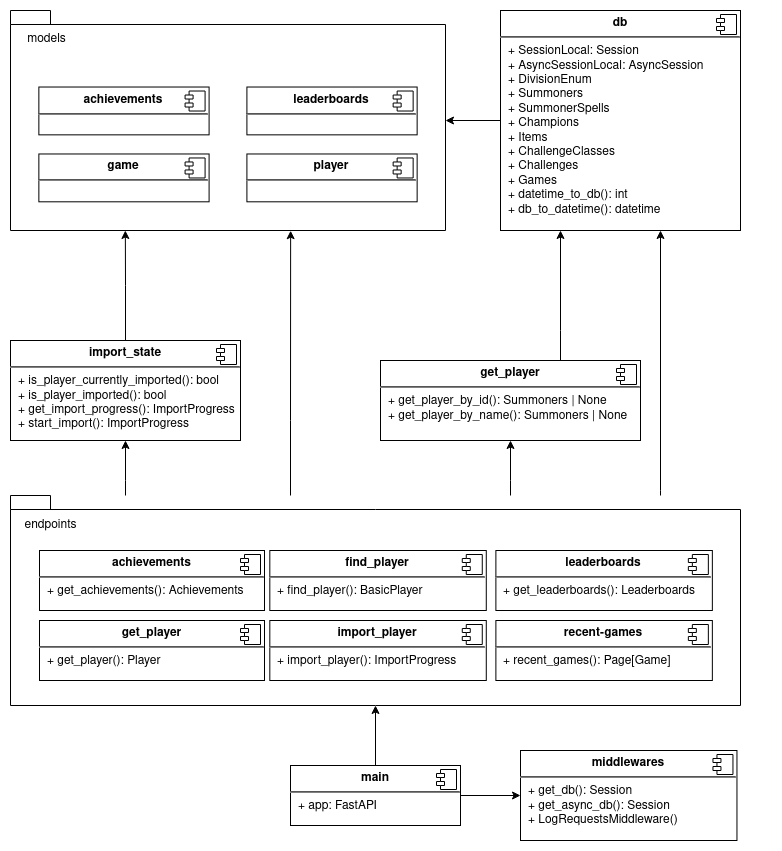

The diagram above was exported from draw.io. Its source (the exported page's mxGraphModel, read from the mxfile embedded in the PNG):
<mxGraphModel dx="2145" dy="2266" grid="1" gridSize="10" guides="1" tooltips="1" connect="1" arrows="1" fold="1" page="1" pageScale="1" pageWidth="850" pageHeight="1100" math="0" shadow="0">
  <root>
    <mxCell id="0" />
    <mxCell id="1" parent="0" />
    <mxCell id="5gvDlHKYMpNsk0_qE8G4-12" value="" style="group" vertex="1" connectable="0" parent="1">
      <mxGeometry x="60" y="275" width="760" height="230" as="geometry" />
    </mxCell>
    <mxCell id="5gvDlHKYMpNsk0_qE8G4-3" value="" style="shape=folder;fontStyle=1;spacingTop=10;tabWidth=40;tabHeight=14;tabPosition=left;html=1;" vertex="1" parent="5gvDlHKYMpNsk0_qE8G4-12">
      <mxGeometry width="730" height="210" as="geometry" />
    </mxCell>
    <mxCell id="5gvDlHKYMpNsk0_qE8G4-4" value="endpoints" style="text;html=1;align=center;verticalAlign=middle;resizable=0;points=[];autosize=1;strokeColor=none;fillColor=none;" vertex="1" parent="5gvDlHKYMpNsk0_qE8G4-12">
      <mxGeometry y="15" width="80" height="30" as="geometry" />
    </mxCell>
    <mxCell id="5gvDlHKYMpNsk0_qE8G4-9" value="&lt;p style=&quot;margin:0px;margin-top:6px;text-align:center;&quot;&gt;&lt;b&gt;find_player&lt;/b&gt;&lt;/p&gt;&lt;hr&gt;&lt;p style=&quot;margin:0px;margin-left:8px;&quot;&gt;+ find_player(): BasicPlayer&lt;br&gt;&lt;/p&gt;" style="align=left;overflow=fill;html=1;dropTarget=0;" vertex="1" parent="5gvDlHKYMpNsk0_qE8G4-12">
      <mxGeometry x="259.31645569620247" y="55" width="216.45569620253164" height="60" as="geometry" />
    </mxCell>
    <mxCell id="5gvDlHKYMpNsk0_qE8G4-10" value="" style="shape=component;jettyWidth=8;jettyHeight=4;" vertex="1" parent="5gvDlHKYMpNsk0_qE8G4-9">
      <mxGeometry x="1" width="20" height="20" relative="1" as="geometry">
        <mxPoint x="-24" y="4" as="offset" />
      </mxGeometry>
    </mxCell>
    <mxCell id="5gvDlHKYMpNsk0_qE8G4-18" value="&lt;p style=&quot;margin:0px;margin-top:6px;text-align:center;&quot;&gt;&lt;b&gt;import_player&lt;/b&gt;&lt;/p&gt;&lt;hr&gt;&lt;p style=&quot;margin:0px;margin-left:8px;&quot;&gt;+ import_player(): ImportProgress&lt;br&gt;&lt;/p&gt;" style="align=left;overflow=fill;html=1;dropTarget=0;" vertex="1" parent="5gvDlHKYMpNsk0_qE8G4-12">
      <mxGeometry x="259.31645569620247" y="125" width="216.45569620253164" height="60" as="geometry" />
    </mxCell>
    <mxCell id="5gvDlHKYMpNsk0_qE8G4-19" value="" style="shape=component;jettyWidth=8;jettyHeight=4;" vertex="1" parent="5gvDlHKYMpNsk0_qE8G4-18">
      <mxGeometry x="1" width="20" height="20" relative="1" as="geometry">
        <mxPoint x="-24" y="4" as="offset" />
      </mxGeometry>
    </mxCell>
    <mxCell id="5gvDlHKYMpNsk0_qE8G4-20" value="&lt;p style=&quot;margin:0px;margin-top:6px;text-align:center;&quot;&gt;&lt;b&gt;leaderboards&lt;/b&gt;&lt;/p&gt;&lt;hr&gt;&lt;p style=&quot;margin:0px;margin-left:8px;&quot;&gt;+ get_leaderboards(): Leaderboards&lt;br&gt;&lt;/p&gt;" style="align=left;overflow=fill;html=1;dropTarget=0;" vertex="1" parent="5gvDlHKYMpNsk0_qE8G4-12">
      <mxGeometry x="485.39240506329105" y="55" width="216.45569620253164" height="60" as="geometry" />
    </mxCell>
    <mxCell id="5gvDlHKYMpNsk0_qE8G4-21" value="" style="shape=component;jettyWidth=8;jettyHeight=4;" vertex="1" parent="5gvDlHKYMpNsk0_qE8G4-20">
      <mxGeometry x="1" width="20" height="20" relative="1" as="geometry">
        <mxPoint x="-24" y="4" as="offset" />
      </mxGeometry>
    </mxCell>
    <mxCell id="5gvDlHKYMpNsk0_qE8G4-22" value="&lt;p style=&quot;margin:0px;margin-top:6px;text-align:center;&quot;&gt;&lt;b&gt;recent-games&lt;/b&gt;&lt;/p&gt;&lt;hr&gt;&lt;p style=&quot;margin:0px;margin-left:8px;&quot;&gt;+ recent_games(): Page[Game]&lt;br&gt;&lt;/p&gt;" style="align=left;overflow=fill;html=1;dropTarget=0;" vertex="1" parent="5gvDlHKYMpNsk0_qE8G4-12">
      <mxGeometry x="485.39240506329105" y="125" width="216.45569620253164" height="60" as="geometry" />
    </mxCell>
    <mxCell id="5gvDlHKYMpNsk0_qE8G4-23" value="" style="shape=component;jettyWidth=8;jettyHeight=4;" vertex="1" parent="5gvDlHKYMpNsk0_qE8G4-22">
      <mxGeometry x="1" width="20" height="20" relative="1" as="geometry">
        <mxPoint x="-24" y="4" as="offset" />
      </mxGeometry>
    </mxCell>
    <mxCell id="5gvDlHKYMpNsk0_qE8G4-11" style="edgeStyle=orthogonalEdgeStyle;rounded=0;orthogonalLoop=1;jettySize=auto;html=1;entryX=0.5;entryY=1;entryDx=0;entryDy=0;entryPerimeter=0;" edge="1" parent="1" source="5gvDlHKYMpNsk0_qE8G4-1" target="5gvDlHKYMpNsk0_qE8G4-3">
      <mxGeometry relative="1" as="geometry" />
    </mxCell>
    <mxCell id="5gvDlHKYMpNsk0_qE8G4-26" style="edgeStyle=orthogonalEdgeStyle;rounded=0;orthogonalLoop=1;jettySize=auto;html=1;entryX=0;entryY=0.5;entryDx=0;entryDy=0;" edge="1" parent="1" source="5gvDlHKYMpNsk0_qE8G4-1" target="5gvDlHKYMpNsk0_qE8G4-24">
      <mxGeometry relative="1" as="geometry" />
    </mxCell>
    <mxCell id="5gvDlHKYMpNsk0_qE8G4-1" value="&lt;p style=&quot;margin:0px;margin-top:6px;text-align:center;&quot;&gt;&lt;b&gt;main&lt;/b&gt;&lt;/p&gt;&lt;hr&gt;&lt;p style=&quot;margin:0px;margin-left:8px;&quot;&gt;+ app: FastAPI&lt;br&gt;&lt;/p&gt;" style="align=left;overflow=fill;html=1;dropTarget=0;" vertex="1" parent="1">
      <mxGeometry x="340" y="545" width="170" height="60" as="geometry" />
    </mxCell>
    <mxCell id="5gvDlHKYMpNsk0_qE8G4-2" value="" style="shape=component;jettyWidth=8;jettyHeight=4;" vertex="1" parent="5gvDlHKYMpNsk0_qE8G4-1">
      <mxGeometry x="1" width="20" height="20" relative="1" as="geometry">
        <mxPoint x="-24" y="4" as="offset" />
      </mxGeometry>
    </mxCell>
    <mxCell id="5gvDlHKYMpNsk0_qE8G4-5" value="&lt;p style=&quot;margin:0px;margin-top:6px;text-align:center;&quot;&gt;&lt;b&gt;achievements&lt;/b&gt;&lt;/p&gt;&lt;hr&gt;&lt;p style=&quot;margin:0px;margin-left:8px;&quot;&gt;+ get_achievements(): Achievements&lt;br&gt;&lt;/p&gt;" style="align=left;overflow=fill;html=1;dropTarget=0;" vertex="1" parent="1">
      <mxGeometry x="89" y="330" width="225" height="60" as="geometry" />
    </mxCell>
    <mxCell id="5gvDlHKYMpNsk0_qE8G4-6" value="" style="shape=component;jettyWidth=8;jettyHeight=4;" vertex="1" parent="5gvDlHKYMpNsk0_qE8G4-5">
      <mxGeometry x="1" width="20" height="20" relative="1" as="geometry">
        <mxPoint x="-24" y="4" as="offset" />
      </mxGeometry>
    </mxCell>
    <mxCell id="5gvDlHKYMpNsk0_qE8G4-7" value="&lt;p style=&quot;margin:0px;margin-top:6px;text-align:center;&quot;&gt;&lt;b&gt;get_player&lt;/b&gt;&lt;/p&gt;&lt;hr&gt;&lt;p style=&quot;margin:0px;margin-left:8px;&quot;&gt;+ get_player(): Player&lt;br&gt;&lt;/p&gt;" style="align=left;overflow=fill;html=1;dropTarget=0;" vertex="1" parent="1">
      <mxGeometry x="89" y="400" width="225" height="60" as="geometry" />
    </mxCell>
    <mxCell id="5gvDlHKYMpNsk0_qE8G4-8" value="" style="shape=component;jettyWidth=8;jettyHeight=4;" vertex="1" parent="5gvDlHKYMpNsk0_qE8G4-7">
      <mxGeometry x="1" width="20" height="20" relative="1" as="geometry">
        <mxPoint x="-24" y="4" as="offset" />
      </mxGeometry>
    </mxCell>
    <mxCell id="5gvDlHKYMpNsk0_qE8G4-24" value="&lt;p style=&quot;margin:0px;margin-top:6px;text-align:center;&quot;&gt;&lt;b&gt;middlewares&lt;/b&gt;&lt;/p&gt;&lt;hr&gt;&lt;p style=&quot;margin:0px;margin-left:8px;&quot;&gt;+ get_db(): Session&lt;br&gt;&lt;/p&gt;&lt;p style=&quot;margin:0px;margin-left:8px;&quot;&gt;+ get_async_db(): Session&lt;br&gt;&lt;/p&gt;&lt;p style=&quot;margin:0px;margin-left:8px;&quot;&gt;+ LogRequestsMiddleware()&lt;br&gt;&lt;/p&gt;" style="align=left;overflow=fill;html=1;dropTarget=0;" vertex="1" parent="1">
      <mxGeometry x="570" y="530" width="216.46" height="90" as="geometry" />
    </mxCell>
    <mxCell id="5gvDlHKYMpNsk0_qE8G4-25" value="" style="shape=component;jettyWidth=8;jettyHeight=4;" vertex="1" parent="5gvDlHKYMpNsk0_qE8G4-24">
      <mxGeometry x="1" width="20" height="20" relative="1" as="geometry">
        <mxPoint x="-24" y="4" as="offset" />
      </mxGeometry>
    </mxCell>
    <mxCell id="5gvDlHKYMpNsk0_qE8G4-73" style="edgeStyle=orthogonalEdgeStyle;rounded=0;orthogonalLoop=1;jettySize=auto;html=1;entryX=0.264;entryY=1;entryDx=0;entryDy=0;entryPerimeter=0;" edge="1" parent="1" source="5gvDlHKYMpNsk0_qE8G4-27" target="5gvDlHKYMpNsk0_qE8G4-41">
      <mxGeometry relative="1" as="geometry" />
    </mxCell>
    <mxCell id="5gvDlHKYMpNsk0_qE8G4-27" value="&lt;p style=&quot;margin:0px;margin-top:6px;text-align:center;&quot;&gt;&lt;b&gt;import_state&lt;/b&gt;&lt;/p&gt;&lt;hr&gt;&lt;p style=&quot;margin:0px;margin-left:8px;&quot;&gt;+ is_player_currently_imported(): bool&lt;/p&gt;&lt;p style=&quot;margin:0px;margin-left:8px;&quot;&gt;+ is_player_imported(): bool&lt;br&gt;&lt;/p&gt;&lt;p style=&quot;margin:0px;margin-left:8px;&quot;&gt;+ get_import_progress(): ImportProgress&lt;/p&gt;&lt;p style=&quot;margin:0px;margin-left:8px;&quot;&gt;+ start_import(): ImportProgress&lt;/p&gt;" style="align=left;overflow=fill;html=1;dropTarget=0;" vertex="1" parent="1">
      <mxGeometry x="60" y="120" width="230" height="100" as="geometry" />
    </mxCell>
    <mxCell id="5gvDlHKYMpNsk0_qE8G4-28" value="" style="shape=component;jettyWidth=8;jettyHeight=4;" vertex="1" parent="5gvDlHKYMpNsk0_qE8G4-27">
      <mxGeometry x="1" width="20" height="20" relative="1" as="geometry">
        <mxPoint x="-24" y="4" as="offset" />
      </mxGeometry>
    </mxCell>
    <mxCell id="5gvDlHKYMpNsk0_qE8G4-77" style="edgeStyle=orthogonalEdgeStyle;rounded=0;orthogonalLoop=1;jettySize=auto;html=1;entryX=0.25;entryY=1;entryDx=0;entryDy=0;" edge="1" parent="1" source="5gvDlHKYMpNsk0_qE8G4-30" target="5gvDlHKYMpNsk0_qE8G4-35">
      <mxGeometry relative="1" as="geometry">
        <Array as="points">
          <mxPoint x="610" y="110" />
          <mxPoint x="610" y="110" />
        </Array>
      </mxGeometry>
    </mxCell>
    <mxCell id="5gvDlHKYMpNsk0_qE8G4-30" value="&lt;p style=&quot;margin:0px;margin-top:6px;text-align:center;&quot;&gt;&lt;b&gt;get_player&lt;/b&gt;&lt;/p&gt;&lt;hr&gt;&lt;p style=&quot;margin:0px;margin-left:8px;&quot;&gt;+ get_player_by_id(): Summoners | None&lt;/p&gt;&lt;p style=&quot;margin:0px;margin-left:8px;&quot;&gt;+ get_player_by_name(): Summoners | None&lt;br&gt;&lt;/p&gt;" style="align=left;overflow=fill;html=1;dropTarget=0;" vertex="1" parent="1">
      <mxGeometry x="430" y="140" width="260" height="80" as="geometry" />
    </mxCell>
    <mxCell id="5gvDlHKYMpNsk0_qE8G4-31" value="" style="shape=component;jettyWidth=8;jettyHeight=4;" vertex="1" parent="5gvDlHKYMpNsk0_qE8G4-30">
      <mxGeometry x="1" width="20" height="20" relative="1" as="geometry">
        <mxPoint x="-24" y="4" as="offset" />
      </mxGeometry>
    </mxCell>
    <mxCell id="5gvDlHKYMpNsk0_qE8G4-33" style="edgeStyle=orthogonalEdgeStyle;rounded=0;orthogonalLoop=1;jettySize=auto;html=1;" edge="1" parent="1" source="5gvDlHKYMpNsk0_qE8G4-3" target="5gvDlHKYMpNsk0_qE8G4-27">
      <mxGeometry relative="1" as="geometry">
        <Array as="points">
          <mxPoint x="175" y="260" />
          <mxPoint x="175" y="260" />
        </Array>
      </mxGeometry>
    </mxCell>
    <mxCell id="5gvDlHKYMpNsk0_qE8G4-34" style="edgeStyle=orthogonalEdgeStyle;rounded=0;orthogonalLoop=1;jettySize=auto;html=1;entryX=0.5;entryY=1;entryDx=0;entryDy=0;" edge="1" parent="1" source="5gvDlHKYMpNsk0_qE8G4-3" target="5gvDlHKYMpNsk0_qE8G4-30">
      <mxGeometry relative="1" as="geometry">
        <Array as="points">
          <mxPoint x="560" y="260" />
          <mxPoint x="560" y="260" />
        </Array>
      </mxGeometry>
    </mxCell>
    <mxCell id="5gvDlHKYMpNsk0_qE8G4-76" style="edgeStyle=orthogonalEdgeStyle;rounded=0;orthogonalLoop=1;jettySize=auto;html=1;" edge="1" parent="1" source="5gvDlHKYMpNsk0_qE8G4-35" target="5gvDlHKYMpNsk0_qE8G4-41">
      <mxGeometry relative="1" as="geometry" />
    </mxCell>
    <mxCell id="5gvDlHKYMpNsk0_qE8G4-35" value="&lt;p style=&quot;margin:0px;margin-top:6px;text-align:center;&quot;&gt;&lt;b&gt;db&lt;/b&gt;&lt;/p&gt;&lt;hr&gt;&lt;p style=&quot;margin:0px;margin-left:8px;&quot;&gt;+ SessionLocal: Session&lt;/p&gt;&lt;p style=&quot;margin:0px;margin-left:8px;&quot;&gt;+ AsyncSessionLocal: AsyncSession&lt;/p&gt;&lt;p style=&quot;margin:0px;margin-left:8px;&quot;&gt;+ DivisionEnum&lt;/p&gt;&lt;p style=&quot;margin:0px;margin-left:8px;&quot;&gt;+ Summoners&lt;/p&gt;&lt;p style=&quot;margin:0px;margin-left:8px;&quot;&gt;+ SummonerSpells&lt;/p&gt;&lt;p style=&quot;margin:0px;margin-left:8px;&quot;&gt;+ Champions&lt;/p&gt;&lt;p style=&quot;margin:0px;margin-left:8px;&quot;&gt;+ Items&lt;br&gt;&lt;/p&gt;&lt;p style=&quot;margin:0px;margin-left:8px;&quot;&gt;+ ChallengeClasses&lt;/p&gt;&lt;p style=&quot;margin:0px;margin-left:8px;&quot;&gt;+ Challenges&lt;/p&gt;&lt;p style=&quot;margin:0px;margin-left:8px;&quot;&gt;+ Games&lt;/p&gt;&lt;p style=&quot;margin:0px;margin-left:8px;&quot;&gt;+ datetime_to_db(): int&lt;/p&gt;&lt;p style=&quot;margin:0px;margin-left:8px;&quot;&gt;+ db_to_datetime(): datetime&lt;br&gt;&lt;/p&gt;" style="align=left;overflow=fill;html=1;dropTarget=0;" vertex="1" parent="1">
      <mxGeometry x="550" y="-210" width="240" height="220" as="geometry" />
    </mxCell>
    <mxCell id="5gvDlHKYMpNsk0_qE8G4-36" value="" style="shape=component;jettyWidth=8;jettyHeight=4;" vertex="1" parent="5gvDlHKYMpNsk0_qE8G4-35">
      <mxGeometry x="1" width="20" height="20" relative="1" as="geometry">
        <mxPoint x="-24" y="4" as="offset" />
      </mxGeometry>
    </mxCell>
    <mxCell id="5gvDlHKYMpNsk0_qE8G4-40" value="" style="group" vertex="1" connectable="0" parent="1">
      <mxGeometry x="60" y="-210" width="435" height="220" as="geometry" />
    </mxCell>
    <mxCell id="5gvDlHKYMpNsk0_qE8G4-41" value="" style="shape=folder;fontStyle=1;spacingTop=10;tabWidth=40;tabHeight=14;tabPosition=left;html=1;" vertex="1" parent="5gvDlHKYMpNsk0_qE8G4-40">
      <mxGeometry width="435" height="220" as="geometry" />
    </mxCell>
    <mxCell id="5gvDlHKYMpNsk0_qE8G4-42" value="models" style="text;html=1;align=center;verticalAlign=middle;resizable=0;points=[];autosize=1;strokeColor=none;fillColor=none;" vertex="1" parent="5gvDlHKYMpNsk0_qE8G4-40">
      <mxGeometry x="5.723684210526316" y="14.347826086956522" width="60" height="30" as="geometry" />
    </mxCell>
    <mxCell id="5gvDlHKYMpNsk0_qE8G4-63" value="&lt;p style=&quot;margin:0px;margin-top:6px;text-align:center;&quot;&gt;&lt;b&gt;player&lt;/b&gt;&lt;/p&gt;&lt;hr&gt;" style="align=left;overflow=fill;html=1;dropTarget=0;" vertex="1" parent="5gvDlHKYMpNsk0_qE8G4-40">
      <mxGeometry x="236.41500000000002" y="143.47826086956522" width="170.23026315789474" height="47.82608695652174" as="geometry" />
    </mxCell>
    <mxCell id="5gvDlHKYMpNsk0_qE8G4-64" value="" style="shape=component;jettyWidth=8;jettyHeight=4;" vertex="1" parent="5gvDlHKYMpNsk0_qE8G4-63">
      <mxGeometry x="1" width="20" height="20" relative="1" as="geometry">
        <mxPoint x="-24" y="4" as="offset" />
      </mxGeometry>
    </mxCell>
    <mxCell id="5gvDlHKYMpNsk0_qE8G4-57" value="&lt;p style=&quot;margin:0px;margin-top:6px;text-align:center;&quot;&gt;&lt;b&gt;leaderboards&lt;/b&gt;&lt;/p&gt;&lt;hr&gt;" style="align=left;overflow=fill;html=1;dropTarget=0;" vertex="1" parent="5gvDlHKYMpNsk0_qE8G4-40">
      <mxGeometry x="236.41500000000002" y="76.52173913043478" width="170.23026315789474" height="47.82608695652174" as="geometry" />
    </mxCell>
    <mxCell id="5gvDlHKYMpNsk0_qE8G4-58" value="" style="shape=component;jettyWidth=8;jettyHeight=4;" vertex="1" parent="5gvDlHKYMpNsk0_qE8G4-57">
      <mxGeometry x="1" width="20" height="20" relative="1" as="geometry">
        <mxPoint x="-24" y="4" as="offset" />
      </mxGeometry>
    </mxCell>
    <mxCell id="5gvDlHKYMpNsk0_qE8G4-53" value="&lt;p style=&quot;margin:0px;margin-top:6px;text-align:center;&quot;&gt;&lt;b&gt;achievements&lt;/b&gt;&lt;/p&gt;&lt;hr&gt;" style="align=left;overflow=fill;html=1;dropTarget=0;" vertex="1" parent="5gvDlHKYMpNsk0_qE8G4-40">
      <mxGeometry x="28.35578947368421" y="76.52173913043478" width="170.23026315789474" height="47.82608695652174" as="geometry" />
    </mxCell>
    <mxCell id="5gvDlHKYMpNsk0_qE8G4-54" value="" style="shape=component;jettyWidth=8;jettyHeight=4;" vertex="1" parent="5gvDlHKYMpNsk0_qE8G4-53">
      <mxGeometry x="1" width="20" height="20" relative="1" as="geometry">
        <mxPoint x="-24" y="4" as="offset" />
      </mxGeometry>
    </mxCell>
    <mxCell id="5gvDlHKYMpNsk0_qE8G4-65" value="&lt;p style=&quot;margin:0px;margin-top:6px;text-align:center;&quot;&gt;&lt;b&gt;game&lt;/b&gt;&lt;/p&gt;&lt;hr&gt;" style="align=left;overflow=fill;html=1;dropTarget=0;" vertex="1" parent="5gvDlHKYMpNsk0_qE8G4-40">
      <mxGeometry x="28.35578947368421" y="143.47826086956522" width="170.23026315789474" height="47.82608695652174" as="geometry" />
    </mxCell>
    <mxCell id="5gvDlHKYMpNsk0_qE8G4-66" value="" style="shape=component;jettyWidth=8;jettyHeight=4;" vertex="1" parent="5gvDlHKYMpNsk0_qE8G4-65">
      <mxGeometry x="1" width="20" height="20" relative="1" as="geometry">
        <mxPoint x="-24" y="4" as="offset" />
      </mxGeometry>
    </mxCell>
    <mxCell id="5gvDlHKYMpNsk0_qE8G4-70" style="edgeStyle=orthogonalEdgeStyle;rounded=0;orthogonalLoop=1;jettySize=auto;html=1;" edge="1" parent="1" source="5gvDlHKYMpNsk0_qE8G4-3" target="5gvDlHKYMpNsk0_qE8G4-35">
      <mxGeometry relative="1" as="geometry">
        <Array as="points">
          <mxPoint x="710" y="270" />
          <mxPoint x="710" y="270" />
        </Array>
      </mxGeometry>
    </mxCell>
    <mxCell id="5gvDlHKYMpNsk0_qE8G4-78" style="edgeStyle=orthogonalEdgeStyle;rounded=0;orthogonalLoop=1;jettySize=auto;html=1;entryX=0.644;entryY=1.001;entryDx=0;entryDy=0;entryPerimeter=0;" edge="1" parent="1" source="5gvDlHKYMpNsk0_qE8G4-3" target="5gvDlHKYMpNsk0_qE8G4-41">
      <mxGeometry relative="1" as="geometry">
        <Array as="points">
          <mxPoint x="340" y="200" />
          <mxPoint x="340" y="200" />
        </Array>
      </mxGeometry>
    </mxCell>
  </root>
</mxGraphModel>